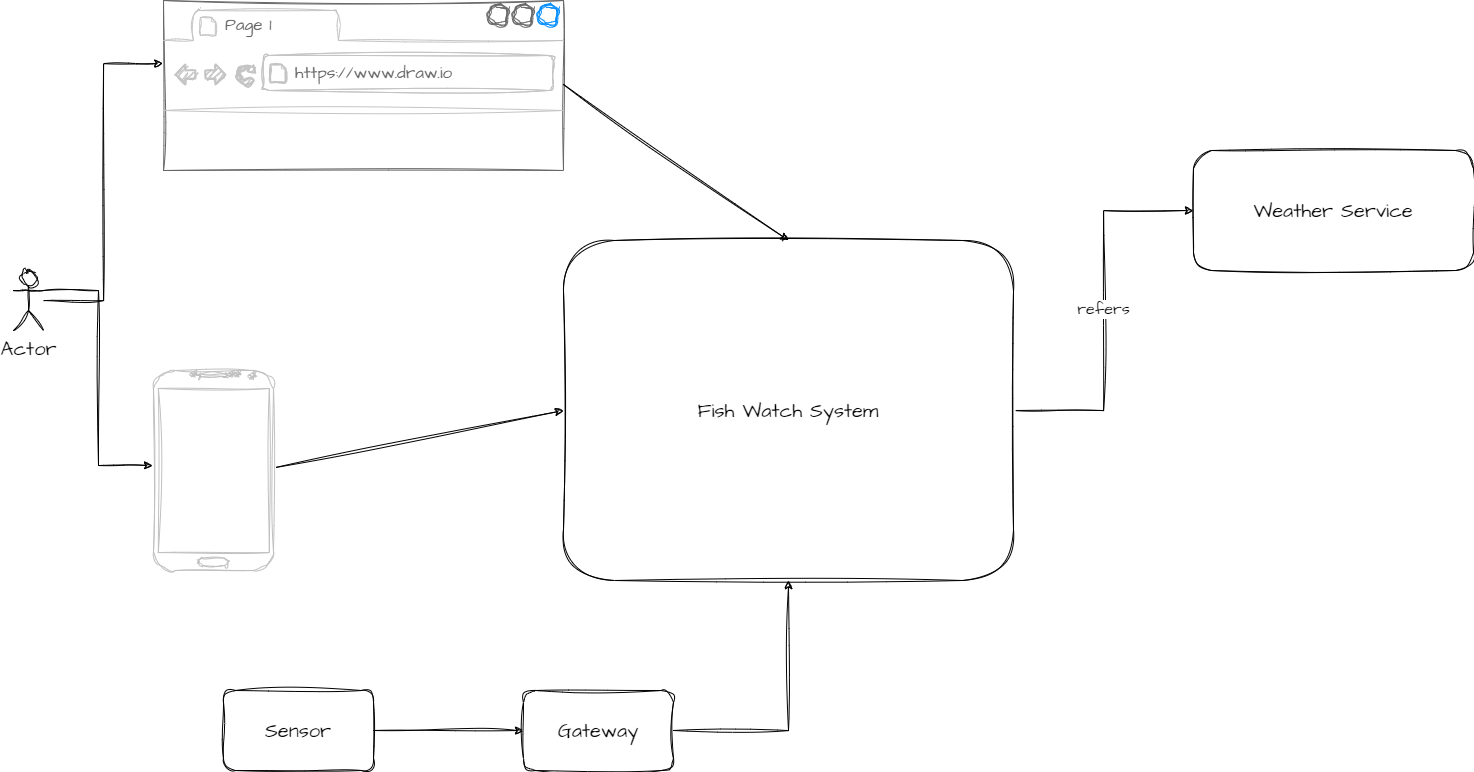

The diagram above was exported from draw.io. Its source (the exported page's mxGraphModel, read from the mxfile embedded in the PNG):
<mxGraphModel dx="3359" dy="1271" grid="1" gridSize="10" guides="1" tooltips="1" connect="1" arrows="1" fold="1" page="1" pageScale="1" pageWidth="827" pageHeight="1169" math="0" shadow="0">
  <root>
    <mxCell id="0" />
    <mxCell id="1" parent="0" />
    <mxCell id="316YLDz0vt-iKVugqwEN-12" style="edgeStyle=orthogonalEdgeStyle;rounded=0;sketch=1;hachureGap=4;jiggle=2;curveFitting=1;orthogonalLoop=1;jettySize=auto;html=1;exitX=1;exitY=0.5;exitDx=0;exitDy=0;fontFamily=Architects Daughter;fontSource=https%3A%2F%2Ffonts.googleapis.com%2Fcss%3Ffamily%3DArchitects%2BDaughter;fontSize=16;" parent="1" source="316YLDz0vt-iKVugqwEN-1" target="316YLDz0vt-iKVugqwEN-11" edge="1">
      <mxGeometry relative="1" as="geometry" />
    </mxCell>
    <mxCell id="316YLDz0vt-iKVugqwEN-1" value="Sensor" style="rounded=1;whiteSpace=wrap;html=1;sketch=1;hachureGap=4;jiggle=2;curveFitting=1;fontFamily=Architects Daughter;fontSource=https%3A%2F%2Ffonts.googleapis.com%2Fcss%3Ffamily%3DArchitects%2BDaughter;fontSize=20;" parent="1" vertex="1">
      <mxGeometry x="60" y="740" width="150" height="80" as="geometry" />
    </mxCell>
    <mxCell id="316YLDz0vt-iKVugqwEN-9" value="refers" style="edgeStyle=orthogonalEdgeStyle;rounded=0;sketch=1;hachureGap=4;jiggle=2;curveFitting=1;orthogonalLoop=1;jettySize=auto;html=1;exitX=1;exitY=0.5;exitDx=0;exitDy=0;entryX=0;entryY=0.5;entryDx=0;entryDy=0;fontFamily=Architects Daughter;fontSource=https%3A%2F%2Ffonts.googleapis.com%2Fcss%3Ffamily%3DArchitects%2BDaughter;fontSize=16;" parent="1" source="316YLDz0vt-iKVugqwEN-2" target="316YLDz0vt-iKVugqwEN-4" edge="1">
      <mxGeometry relative="1" as="geometry" />
    </mxCell>
    <mxCell id="316YLDz0vt-iKVugqwEN-2" value="Fish Watch System" style="rounded=1;whiteSpace=wrap;html=1;sketch=1;hachureGap=4;jiggle=2;curveFitting=1;fontFamily=Architects Daughter;fontSource=https%3A%2F%2Ffonts.googleapis.com%2Fcss%3Ffamily%3DArchitects%2BDaughter;fontSize=20;" parent="1" vertex="1">
      <mxGeometry x="400" y="290" width="450" height="340" as="geometry" />
    </mxCell>
    <mxCell id="316YLDz0vt-iKVugqwEN-4" value="Weather Service" style="rounded=1;whiteSpace=wrap;html=1;sketch=1;hachureGap=4;jiggle=2;curveFitting=1;fontFamily=Architects Daughter;fontSource=https%3A%2F%2Ffonts.googleapis.com%2Fcss%3Ffamily%3DArchitects%2BDaughter;fontSize=20;" parent="1" vertex="1">
      <mxGeometry x="1030" y="200" width="280" height="120" as="geometry" />
    </mxCell>
    <mxCell id="316YLDz0vt-iKVugqwEN-13" style="edgeStyle=orthogonalEdgeStyle;rounded=0;sketch=1;hachureGap=4;jiggle=2;curveFitting=1;orthogonalLoop=1;jettySize=auto;html=1;exitX=1;exitY=0.5;exitDx=0;exitDy=0;entryX=0.5;entryY=1;entryDx=0;entryDy=0;fontFamily=Architects Daughter;fontSource=https%3A%2F%2Ffonts.googleapis.com%2Fcss%3Ffamily%3DArchitects%2BDaughter;fontSize=16;" parent="1" source="316YLDz0vt-iKVugqwEN-11" target="316YLDz0vt-iKVugqwEN-2" edge="1">
      <mxGeometry relative="1" as="geometry" />
    </mxCell>
    <mxCell id="316YLDz0vt-iKVugqwEN-11" value="Gateway" style="rounded=1;whiteSpace=wrap;html=1;sketch=1;hachureGap=4;jiggle=2;curveFitting=1;fontFamily=Architects Daughter;fontSource=https%3A%2F%2Ffonts.googleapis.com%2Fcss%3Ffamily%3DArchitects%2BDaughter;fontSize=20;" parent="1" vertex="1">
      <mxGeometry x="360" y="740" width="150" height="80" as="geometry" />
    </mxCell>
    <mxCell id="316YLDz0vt-iKVugqwEN-14" value="" style="strokeWidth=1;shadow=0;dashed=0;align=center;html=1;shape=mxgraph.mockup.containers.browserWindow;rSize=0;strokeColor=#666666;strokeColor2=#008cff;strokeColor3=#c4c4c4;mainText=,;recursiveResize=0;sketch=1;hachureGap=4;jiggle=2;curveFitting=1;fontFamily=Architects Daughter;fontSource=https%3A%2F%2Ffonts.googleapis.com%2Fcss%3Ffamily%3DArchitects%2BDaughter;fontSize=20;" parent="1" vertex="1">
      <mxGeometry y="50" width="400" height="170" as="geometry" />
    </mxCell>
    <mxCell id="316YLDz0vt-iKVugqwEN-15" value="Page 1" style="strokeWidth=1;shadow=0;dashed=0;align=center;html=1;shape=mxgraph.mockup.containers.anchor;fontSize=17;fontColor=#666666;align=left;sketch=1;hachureGap=4;jiggle=2;curveFitting=1;fontFamily=Architects Daughter;fontSource=https%3A%2F%2Ffonts.googleapis.com%2Fcss%3Ffamily%3DArchitects%2BDaughter;" parent="316YLDz0vt-iKVugqwEN-14" vertex="1">
      <mxGeometry x="60" y="12" width="110" height="26" as="geometry" />
    </mxCell>
    <mxCell id="316YLDz0vt-iKVugqwEN-16" value="https://www.draw.io" style="strokeWidth=1;shadow=0;dashed=0;align=center;html=1;shape=mxgraph.mockup.containers.anchor;rSize=0;fontSize=17;fontColor=#666666;align=left;sketch=1;hachureGap=4;jiggle=2;curveFitting=1;fontFamily=Architects Daughter;fontSource=https%3A%2F%2Ffonts.googleapis.com%2Fcss%3Ffamily%3DArchitects%2BDaughter;" parent="316YLDz0vt-iKVugqwEN-14" vertex="1">
      <mxGeometry x="130" y="60" width="250" height="26" as="geometry" />
    </mxCell>
    <mxCell id="316YLDz0vt-iKVugqwEN-17" value="" style="verticalLabelPosition=bottom;verticalAlign=top;html=1;shadow=0;dashed=0;strokeWidth=1;shape=mxgraph.android.phone2;strokeColor=#c0c0c0;sketch=1;hachureGap=4;jiggle=2;curveFitting=1;fontFamily=Architects Daughter;fontSource=https%3A%2F%2Ffonts.googleapis.com%2Fcss%3Ffamily%3DArchitects%2BDaughter;fontSize=20;" parent="1" vertex="1">
      <mxGeometry x="-10" y="420" width="120" height="200" as="geometry" />
    </mxCell>
    <mxCell id="316YLDz0vt-iKVugqwEN-20" style="edgeStyle=orthogonalEdgeStyle;rounded=0;sketch=1;hachureGap=4;jiggle=2;curveFitting=1;orthogonalLoop=1;jettySize=auto;html=1;entryX=-0.002;entryY=0.371;entryDx=0;entryDy=0;entryPerimeter=0;fontFamily=Architects Daughter;fontSource=https%3A%2F%2Ffonts.googleapis.com%2Fcss%3Ffamily%3DArchitects%2BDaughter;fontSize=16;" parent="1" source="316YLDz0vt-iKVugqwEN-18" target="316YLDz0vt-iKVugqwEN-14" edge="1">
      <mxGeometry relative="1" as="geometry" />
    </mxCell>
    <mxCell id="316YLDz0vt-iKVugqwEN-21" style="edgeStyle=orthogonalEdgeStyle;rounded=0;sketch=1;hachureGap=4;jiggle=2;curveFitting=1;orthogonalLoop=1;jettySize=auto;html=1;exitX=1;exitY=0.3333333333333333;exitDx=0;exitDy=0;exitPerimeter=0;entryX=-0.008;entryY=0.475;entryDx=0;entryDy=0;entryPerimeter=0;fontFamily=Architects Daughter;fontSource=https%3A%2F%2Ffonts.googleapis.com%2Fcss%3Ffamily%3DArchitects%2BDaughter;fontSize=16;" parent="1" source="316YLDz0vt-iKVugqwEN-18" target="316YLDz0vt-iKVugqwEN-17" edge="1">
      <mxGeometry relative="1" as="geometry" />
    </mxCell>
    <mxCell id="316YLDz0vt-iKVugqwEN-18" value="Actor" style="shape=umlActor;verticalLabelPosition=bottom;verticalAlign=top;html=1;outlineConnect=0;sketch=1;hachureGap=4;jiggle=2;curveFitting=1;fontFamily=Architects Daughter;fontSource=https%3A%2F%2Ffonts.googleapis.com%2Fcss%3Ffamily%3DArchitects%2BDaughter;fontSize=20;" parent="1" vertex="1">
      <mxGeometry x="-150" y="320" width="30" height="60" as="geometry" />
    </mxCell>
    <mxCell id="316YLDz0vt-iKVugqwEN-22" value="" style="endArrow=classic;html=1;rounded=0;sketch=1;hachureGap=4;jiggle=2;curveFitting=1;fontFamily=Architects Daughter;fontSource=https%3A%2F%2Ffonts.googleapis.com%2Fcss%3Ffamily%3DArchitects%2BDaughter;fontSize=16;exitX=1.017;exitY=0.485;exitDx=0;exitDy=0;exitPerimeter=0;entryX=0;entryY=0.5;entryDx=0;entryDy=0;" parent="1" source="316YLDz0vt-iKVugqwEN-17" target="316YLDz0vt-iKVugqwEN-2" edge="1">
      <mxGeometry width="50" height="50" relative="1" as="geometry">
        <mxPoint x="190" y="520" as="sourcePoint" />
        <mxPoint x="240" y="470" as="targetPoint" />
      </mxGeometry>
    </mxCell>
    <mxCell id="316YLDz0vt-iKVugqwEN-23" value="" style="endArrow=classic;html=1;rounded=0;sketch=1;hachureGap=4;jiggle=2;curveFitting=1;fontFamily=Architects Daughter;fontSource=https%3A%2F%2Ffonts.googleapis.com%2Fcss%3Ffamily%3DArchitects%2BDaughter;fontSize=16;exitX=1;exitY=0.494;exitDx=0;exitDy=0;exitPerimeter=0;entryX=0.5;entryY=0;entryDx=0;entryDy=0;" parent="1" source="316YLDz0vt-iKVugqwEN-14" target="316YLDz0vt-iKVugqwEN-2" edge="1">
      <mxGeometry width="50" height="50" relative="1" as="geometry">
        <mxPoint x="560" y="170" as="sourcePoint" />
        <mxPoint x="610" y="120" as="targetPoint" />
      </mxGeometry>
    </mxCell>
  </root>
</mxGraphModel>